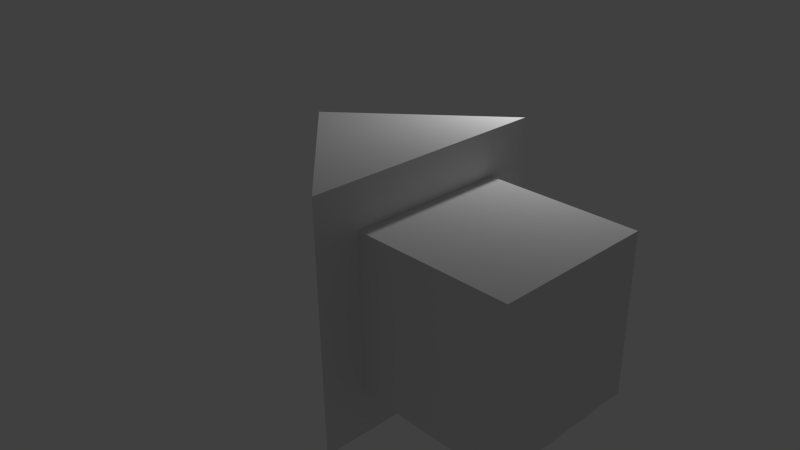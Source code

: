 # Source: arrow.blend  (saved by Blender 2.72.0; exported with 4.5.12 LTS)
import bpy
from mathutils import Matrix  # noqa: F401  (used for matrix-valued properties, if any)

bpy.ops.wm.read_factory_settings(use_empty=True)
scene = bpy.context.scene
scene.name = 'Scene'

# ---- collections
col_collection_1 = bpy.data.collections.new('Collection 1'); scene.collection.children.link(col_collection_1)

# ---- world
world_world = bpy.data.worlds.new('World'); scene.world = world_world
world_world.color = (0.05088, 0.05088, 0.05088)
world_world.use_sun_shadow = False
world_world.sun_shadow_jitter_overblur = 0.0
world_world.cycles.sampling_method = 'MANUAL'
world_world.cycles.sample_map_resolution = 256

# ---- cameras
cam_camera = bpy.data.cameras.new('Camera')
cam_camera.clip_end = 100.0
cam_camera.lens = 35.0
cam_camera.sensor_width = 32.0
cam_camera.sensor_height = 18.0
cam_camera.ortho_scale = 7.314
cam_camera.dof.focus_distance = 0.0
cam_camera.dof.aperture_fstop = 128.0

# ---- lights
light_lamp = bpy.data.lights.new('Lamp', 'POINT')
light_lamp.transmission_factor = 0.0
light_lamp.cutoff_distance = 30.0
light_lamp.energy = 100.0
light_lamp.shadow_buffer_clip_start = 1.001
light_lamp.shadow_soft_size = 0.1
light_lamp.shadow_maximum_resolution = 0.006
light_lamp.use_absolute_resolution = True
light_lamp.cycles.use_multiple_importance_sampling = False

# ---- meshes
me_cube_001 = bpy.data.meshes.new('Cube.001')
me_cube_001.from_pydata([(-1.0, -1.0, -1.0), (-1.0, 1.0, -1.0), (1.0, 1.0, -1.0), (1.0, -1.0, -1.0), (-1.0, -1.0, 1.0), (-1.0, 1.0, 1.0), (1.0, 1.0, 1.0), (1.0, -1.0, 1.0), (-0.9572, 1.567, -1.567), (-0.9572, -1.567, -1.567), (-2.814, 4.669e-07, -1.567), (-2.814, 5.602e-07, -1.567), (-0.9572, 1.567, 1.567), (-0.9572, -1.567, 1.567), (-2.814, 2.801e-07, 1.567), (-2.814, 2.801e-07, 1.567), (-2.814, 4.669e-07, -1.567), (-2.814, 3.735e-07, 0.0), (-2.814, 3.735e-07, 0.0), (-2.814, 2.801e-07, 1.567), (-2.814, 3.735e-07, 0.0), (-2.814, 3.735e-07, 0.0), (-2.814, 3.735e-07, 0.0), (-2.814, 3.735e-07, 0.0)], [], [(4, 0, 1, 5), (5, 6, 2, 1), (6, 7, 3, 2), (7, 4, 0, 3), (0, 1, 2, 3), (7, 6, 5, 4), (8, 9, 10, 16, 11), (12, 15, 19, 14, 13), (8, 12, 13, 9), (9, 13, 14, 21, 10), (20, 18, 15, 19), (12, 8, 11, 22, 15), (16, 11, 23, 20), (10, 16, 20, 17), (17, 20, 19, 14)])
_uv = me_cube_001.uv_layers.new(name='UVMap')
_uv.uv.foreach_set('vector', [0.0, 0.0, 0.0, 1.0, 1.0, 1.0, 1.0, 0.0, 0.0, 0.0, 1.0, 0.0, 1.0, 1.0, 0.0, 1.0, 0.0, 0.0, 1.0, 0.0, 1.0, 1.0, 0.0, 1.0, 0.0, 0.0, 1.0, 0.0, 1.0, 1.0, 0.0, 1.0, 0.0, 0.0, 1.0, 0.0, 1.0, 1.0, 0.0, 1.0, 0.0, 0.0, 1.0, 0.0, 1.0, 1.0, 0.0, 1.0, 0.5306, 7.284e-05, 0.3241, 0.542, 0.4608, 0.369, 0.4209, 0.3239, 0.341, 0.2337, 0.2306, 0.4991, 0.08333, 0.6013, 0.0876, 0.6479, 0.09188, 0.6945, 7.284e-05, 0.9999, 0.5306, 7.284e-05, 0.2306, 0.4991, 7.284e-05, 0.9999, 0.3241, 0.542, 0.3241, 0.542, 7.284e-05, 0.9999, 0.09188, 0.6945, 0.3549, 0.6013, 0.4608, 0.369, 0.3549, 0.6013, 0.3549, 0.6013, 0.08333, 0.6013, 0.0876, 0.6479, 0.2306, 0.4991, 0.5306, 7.284e-05, 0.341, 0.2337, 0.1464, 0.2595, 0.08333, 0.6013, 0.4209, 0.3239, 0.341, 0.2337, 0.3549, 0.6013, 0.3549, 0.6013, 0.4608, 0.369, 0.4209, 0.3239, 0.3549, 0.6013, 0.3549, 0.6013, 0.3549, 0.6013, 0.3549, 0.6013, 0.0876, 0.6479, 0.09188, 0.6945])
me_cube_001.use_remesh_preserve_volume = False
me_cube_001.use_remesh_preserve_attributes = False
me_cube_001.use_mirror_vertex_groups = False
me_cube_001.update()

# ---- objects
ob_cube_001 = bpy.data.objects.new('Cube.001', me_cube_001)
ob_lamp = bpy.data.objects.new('Lamp', light_lamp)
ob_camera = bpy.data.objects.new('Camera', cam_camera)

# ---- transforms, parenting, visibility, modifiers, constraints
ob_cube_001.location = (2.198, -0.1226, 0.2506)
ob_cube_001.lineart.crease_threshold = 0.0
ob_lamp.location = (0.9399, 2.175, 3.303)
ob_lamp.rotation_euler = (0.6503, 0.05522, 1.866)
ob_lamp.scale = (0.9331, 0.9331, 0.9331)
ob_lamp.lock_rotations_4d = False
ob_lamp.empty_display_type = 'ARROWS'
ob_lamp.color = (0.0, 0.0, 0.0, 0.0)
ob_lamp.lineart.crease_threshold = 0.0
ob_camera.location = (7.284, -6.195, 5.237)
ob_camera.rotation_euler = (1.109, 0.01082, 0.8149)
ob_camera.scale = (0.9331, 0.9331, 0.9331)
ob_camera.lock_rotations_4d = False
ob_camera.empty_display_type = 'ARROWS'
ob_camera.color = (0.0, 0.0, 0.0, 0.0)
ob_camera.display_type = 'WIRE'
ob_camera.lineart.crease_threshold = 0.0

# ---- collection membership
col_collection_1.objects.link(ob_cube_001)
col_collection_1.objects.link(ob_lamp)
col_collection_1.objects.link(ob_camera)

# ---- scene / render settings (as saved in the file)
scene.camera = ob_camera
scene.frame_start = 1; scene.frame_end = 250; scene.frame_set(1)
scene.render.engine = 'BLENDER_EEVEE_NEXT'
scene.render.resolution_percentage = 50
scene.render.dither_intensity = 0.0
scene.cycles.use_denoising = False
scene.cycles.samples = 10
scene.cycles.sampling_pattern = 'TABULATED_SOBOL'
scene.cycles.light_sampling_threshold = 0.0
scene.cycles.use_adaptive_sampling = False
scene.cycles.use_light_tree = False
scene.cycles.blur_glossy = 0.0
scene.cycles.pixel_filter_type = 'GAUSSIAN'
scene.cycles.sample_clamp_indirect = 0.0
scene.view_settings.view_transform = 'Standard'
bpy.context.view_layer.update()
